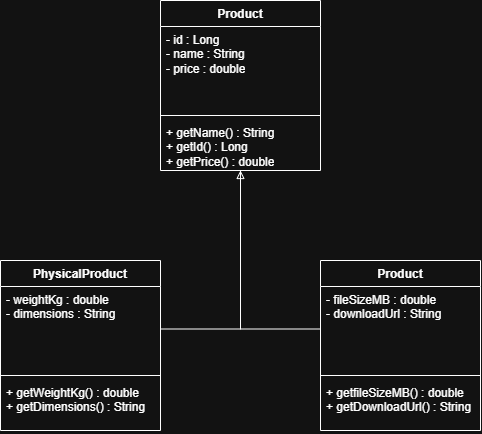

The diagram above was exported from draw.io. Its source (the exported page's mxGraphModel, read from the mxfile embedded in the PNG):
<mxGraphModel dx="531" dy="381" grid="1" gridSize="10" guides="1" tooltips="1" connect="1" arrows="1" fold="1" page="1" pageScale="1" pageWidth="850" pageHeight="1100" math="0" shadow="0">
  <root>
    <mxCell id="0" />
    <mxCell id="1" parent="0" />
    <mxCell id="60EzHPZafrJk9suh55W5-5" parent="1" style="swimlane;fontStyle=1;align=center;verticalAlign=top;childLayout=stackLayout;horizontal=1;startSize=26;horizontalStack=0;resizeParent=1;resizeParentMax=0;resizeLast=0;collapsible=1;marginBottom=0;whiteSpace=wrap;html=1;" value="Product" vertex="1">
      <mxGeometry height="170" width="160" x="480" y="250" as="geometry" />
    </mxCell>
    <mxCell id="60EzHPZafrJk9suh55W5-6" parent="60EzHPZafrJk9suh55W5-5" style="text;strokeColor=none;fillColor=none;align=left;verticalAlign=top;spacingLeft=4;spacingRight=4;overflow=hidden;rotatable=0;points=[[0,0.5],[1,0.5]];portConstraint=eastwest;whiteSpace=wrap;html=1;" value="- id : Long&lt;div&gt;- name : String&lt;/div&gt;&lt;div&gt;- price : double&lt;/div&gt;" vertex="1">
      <mxGeometry height="85" width="160" y="26" as="geometry" />
    </mxCell>
    <mxCell id="60EzHPZafrJk9suh55W5-7" parent="60EzHPZafrJk9suh55W5-5" style="line;strokeWidth=1;fillColor=none;align=left;verticalAlign=middle;spacingTop=-1;spacingLeft=3;spacingRight=3;rotatable=0;labelPosition=right;points=[];portConstraint=eastwest;strokeColor=inherit;" value="" vertex="1">
      <mxGeometry height="8" width="160" y="111" as="geometry" />
    </mxCell>
    <mxCell id="60EzHPZafrJk9suh55W5-8" parent="60EzHPZafrJk9suh55W5-5" style="text;strokeColor=none;fillColor=none;align=left;verticalAlign=top;spacingLeft=4;spacingRight=4;overflow=hidden;rotatable=0;points=[[0,0.5],[1,0.5]];portConstraint=eastwest;whiteSpace=wrap;html=1;" value="+ getName() : String&lt;div&gt;+ getId() : Long&lt;/div&gt;&lt;div&gt;+ getPrice() : double&lt;/div&gt;" vertex="1">
      <mxGeometry height="51" width="160" y="119" as="geometry" />
    </mxCell>
    <mxCell id="60EzHPZafrJk9suh55W5-9" parent="1" style="swimlane;fontStyle=1;align=center;verticalAlign=top;childLayout=stackLayout;horizontal=1;startSize=26;horizontalStack=0;resizeParent=1;resizeParentMax=0;resizeLast=0;collapsible=1;marginBottom=0;whiteSpace=wrap;html=1;" value="PhysicalProduct" vertex="1">
      <mxGeometry height="170" width="160" x="320" y="510" as="geometry" />
    </mxCell>
    <mxCell id="60EzHPZafrJk9suh55W5-10" parent="60EzHPZafrJk9suh55W5-9" style="text;strokeColor=none;fillColor=none;align=left;verticalAlign=top;spacingLeft=4;spacingRight=4;overflow=hidden;rotatable=0;points=[[0,0.5],[1,0.5]];portConstraint=eastwest;whiteSpace=wrap;html=1;" value="- weightKg : double&lt;div&gt;- dimensions : String&lt;/div&gt;" vertex="1">
      <mxGeometry height="85" width="160" y="26" as="geometry" />
    </mxCell>
    <mxCell id="60EzHPZafrJk9suh55W5-11" parent="60EzHPZafrJk9suh55W5-9" style="line;strokeWidth=1;fillColor=none;align=left;verticalAlign=middle;spacingTop=-1;spacingLeft=3;spacingRight=3;rotatable=0;labelPosition=right;points=[];portConstraint=eastwest;strokeColor=inherit;" value="" vertex="1">
      <mxGeometry height="8" width="160" y="111" as="geometry" />
    </mxCell>
    <mxCell id="60EzHPZafrJk9suh55W5-12" parent="60EzHPZafrJk9suh55W5-9" style="text;strokeColor=none;fillColor=none;align=left;verticalAlign=top;spacingLeft=4;spacingRight=4;overflow=hidden;rotatable=0;points=[[0,0.5],[1,0.5]];portConstraint=eastwest;whiteSpace=wrap;html=1;" value="+ getWeightKg() : double&lt;div&gt;+ getDimensions() : String&lt;/div&gt;" vertex="1">
      <mxGeometry height="51" width="160" y="119" as="geometry" />
    </mxCell>
    <mxCell id="60EzHPZafrJk9suh55W5-13" parent="1" style="swimlane;fontStyle=1;align=center;verticalAlign=top;childLayout=stackLayout;horizontal=1;startSize=26;horizontalStack=0;resizeParent=1;resizeParentMax=0;resizeLast=0;collapsible=1;marginBottom=0;whiteSpace=wrap;html=1;" value="Product" vertex="1">
      <mxGeometry height="170" width="160" x="640" y="510" as="geometry" />
    </mxCell>
    <mxCell id="60EzHPZafrJk9suh55W5-14" parent="60EzHPZafrJk9suh55W5-13" style="text;strokeColor=none;fillColor=none;align=left;verticalAlign=top;spacingLeft=4;spacingRight=4;overflow=hidden;rotatable=0;points=[[0,0.5],[1,0.5]];portConstraint=eastwest;whiteSpace=wrap;html=1;" value="- fileSizeMB : double&lt;div&gt;- downloadUrl : String&lt;/div&gt;" vertex="1">
      <mxGeometry height="85" width="160" y="26" as="geometry" />
    </mxCell>
    <mxCell id="60EzHPZafrJk9suh55W5-15" parent="60EzHPZafrJk9suh55W5-13" style="line;strokeWidth=1;fillColor=none;align=left;verticalAlign=middle;spacingTop=-1;spacingLeft=3;spacingRight=3;rotatable=0;labelPosition=right;points=[];portConstraint=eastwest;strokeColor=inherit;" value="" vertex="1">
      <mxGeometry height="8" width="160" y="111" as="geometry" />
    </mxCell>
    <mxCell id="60EzHPZafrJk9suh55W5-16" parent="60EzHPZafrJk9suh55W5-13" style="text;strokeColor=none;fillColor=none;align=left;verticalAlign=top;spacingLeft=4;spacingRight=4;overflow=hidden;rotatable=0;points=[[0,0.5],[1,0.5]];portConstraint=eastwest;whiteSpace=wrap;html=1;" value="+ getfileSizeMB() : double&lt;div&gt;+ getDownloadUrl() : String&lt;/div&gt;" vertex="1">
      <mxGeometry height="51" width="160" y="119" as="geometry" />
    </mxCell>
    <mxCell id="60EzHPZafrJk9suh55W5-17" edge="1" parent="1" source="60EzHPZafrJk9suh55W5-10" style="edgeStyle=orthogonalEdgeStyle;shape=connector;rounded=0;orthogonalLoop=1;jettySize=auto;html=1;entryX=0.5;entryY=1;entryDx=0;entryDy=0;strokeColor=default;align=center;verticalAlign=middle;fontFamily=Helvetica;fontSize=11;fontColor=default;labelBackgroundColor=default;endArrow=none;endFill=0;" target="60EzHPZafrJk9suh55W5-5">
      <mxGeometry relative="1" as="geometry" />
    </mxCell>
    <mxCell id="60EzHPZafrJk9suh55W5-18" edge="1" parent="1" source="60EzHPZafrJk9suh55W5-14" style="edgeStyle=orthogonalEdgeStyle;shape=connector;rounded=0;orthogonalLoop=1;jettySize=auto;html=1;entryX=0.5;entryY=1;entryDx=0;entryDy=0;strokeColor=default;align=center;verticalAlign=middle;fontFamily=Helvetica;fontSize=11;fontColor=default;labelBackgroundColor=default;endArrow=block;endFill=0;" target="60EzHPZafrJk9suh55W5-5">
      <mxGeometry relative="1" as="geometry" />
    </mxCell>
  </root>
</mxGraphModel>